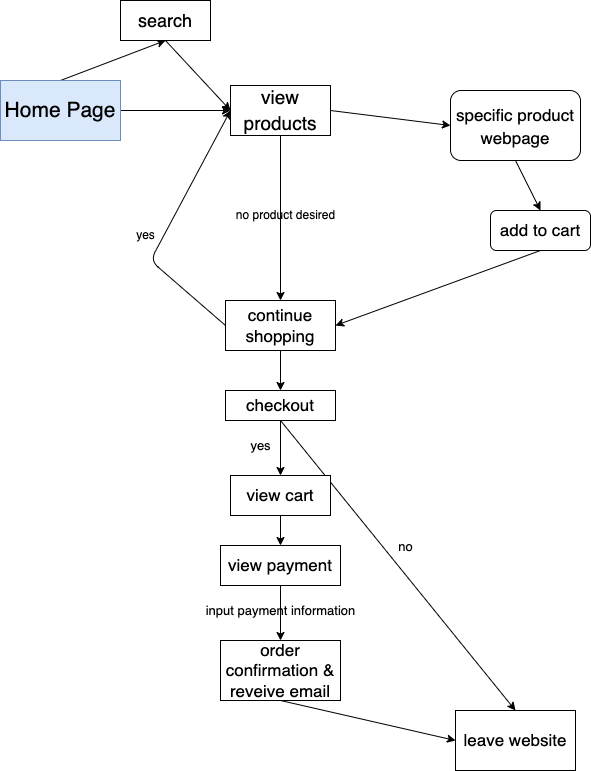

The diagram above was exported from draw.io. Its source (the exported page's mxGraphModel, read from the mxfile embedded in the PNG):
<mxGraphModel dx="736" dy="682" grid="1" gridSize="10" guides="1" tooltips="1" connect="1" arrows="1" fold="1" page="1" pageScale="1" pageWidth="850" pageHeight="1100" math="0" shadow="0">
  <root>
    <mxCell id="0" />
    <mxCell id="1" parent="0" />
    <mxCell id="13" style="edgeStyle=none;html=1;exitX=0.5;exitY=0;exitDx=0;exitDy=0;entryX=0.5;entryY=1;entryDx=0;entryDy=0;fontSize=19;" edge="1" parent="1" source="2" target="3">
      <mxGeometry relative="1" as="geometry" />
    </mxCell>
    <mxCell id="14" style="edgeStyle=none;html=1;exitX=1;exitY=0.5;exitDx=0;exitDy=0;fontSize=19;" edge="1" parent="1" source="2" target="8">
      <mxGeometry relative="1" as="geometry" />
    </mxCell>
    <mxCell id="2" value="&lt;font style=&quot;font-size: 21px;&quot;&gt;Home Page&lt;/font&gt;" style="whiteSpace=wrap;html=1;fillColor=#dae8fc;strokeColor=#6c8ebf;" vertex="1" parent="1">
      <mxGeometry x="40" y="100" width="120" height="60" as="geometry" />
    </mxCell>
    <mxCell id="15" style="edgeStyle=none;html=1;exitX=0.5;exitY=1;exitDx=0;exitDy=0;fontSize=19;" edge="1" parent="1" source="3">
      <mxGeometry relative="1" as="geometry">
        <mxPoint x="270" y="130" as="targetPoint" />
      </mxGeometry>
    </mxCell>
    <mxCell id="3" value="&lt;font style=&quot;font-size: 18px;&quot;&gt;search&lt;/font&gt;" style="rounded=0;whiteSpace=wrap;html=1;fontSize=21;" vertex="1" parent="1">
      <mxGeometry x="160" y="20" width="90" height="40" as="geometry" />
    </mxCell>
    <mxCell id="17" style="edgeStyle=none;html=1;exitX=1;exitY=0.5;exitDx=0;exitDy=0;entryX=0;entryY=0.5;entryDx=0;entryDy=0;fontSize=17;" edge="1" parent="1" source="8" target="16">
      <mxGeometry relative="1" as="geometry" />
    </mxCell>
    <mxCell id="21" style="edgeStyle=none;html=1;exitX=0.5;exitY=1;exitDx=0;exitDy=0;entryX=0.5;entryY=0;entryDx=0;entryDy=0;fontSize=17;" edge="1" parent="1" source="8" target="20">
      <mxGeometry relative="1" as="geometry" />
    </mxCell>
    <mxCell id="8" value="&lt;font style=&quot;font-size: 19px;&quot;&gt;view products&lt;/font&gt;" style="whiteSpace=wrap;html=1;fontSize=21;rounded=0;" vertex="1" parent="1">
      <mxGeometry x="270" y="105" width="100" height="50" as="geometry" />
    </mxCell>
    <mxCell id="19" style="edgeStyle=none;html=1;exitX=0.5;exitY=1;exitDx=0;exitDy=0;entryX=0.5;entryY=0;entryDx=0;entryDy=0;fontSize=17;" edge="1" parent="1" source="16" target="18">
      <mxGeometry relative="1" as="geometry" />
    </mxCell>
    <mxCell id="16" value="&lt;font style=&quot;font-size: 17px;&quot;&gt;specific product webpage&lt;/font&gt;" style="rounded=1;whiteSpace=wrap;html=1;fontSize=19;" vertex="1" parent="1">
      <mxGeometry x="490" y="110" width="130" height="70" as="geometry" />
    </mxCell>
    <mxCell id="22" style="edgeStyle=none;html=1;exitX=0.5;exitY=1;exitDx=0;exitDy=0;entryX=1;entryY=0.5;entryDx=0;entryDy=0;fontSize=17;" edge="1" parent="1" source="18" target="20">
      <mxGeometry relative="1" as="geometry" />
    </mxCell>
    <mxCell id="18" value="add to cart" style="rounded=1;whiteSpace=wrap;html=1;fontSize=17;" vertex="1" parent="1">
      <mxGeometry x="530" y="230" width="100" height="40" as="geometry" />
    </mxCell>
    <mxCell id="23" style="edgeStyle=none;html=1;exitX=0;exitY=0.5;exitDx=0;exitDy=0;entryX=0;entryY=0.5;entryDx=0;entryDy=0;fontSize=17;" edge="1" parent="1" source="20" target="8">
      <mxGeometry relative="1" as="geometry">
        <Array as="points">
          <mxPoint x="190" y="280" />
        </Array>
      </mxGeometry>
    </mxCell>
    <mxCell id="27" style="edgeStyle=none;html=1;exitX=0.5;exitY=1;exitDx=0;exitDy=0;entryX=0.5;entryY=0;entryDx=0;entryDy=0;fontSize=17;" edge="1" parent="1" source="20" target="26">
      <mxGeometry relative="1" as="geometry" />
    </mxCell>
    <mxCell id="20" value="continue shopping" style="rounded=0;whiteSpace=wrap;html=1;fontSize=17;" vertex="1" parent="1">
      <mxGeometry x="265" y="320" width="110" height="50" as="geometry" />
    </mxCell>
    <mxCell id="24" value="yes" style="text;html=1;align=center;verticalAlign=middle;resizable=0;points=[];autosize=1;strokeColor=none;fillColor=none;fontSize=12;" vertex="1" parent="1">
      <mxGeometry x="165" y="240" width="40" height="30" as="geometry" />
    </mxCell>
    <mxCell id="25" value="no product desired" style="text;html=1;align=center;verticalAlign=middle;resizable=0;points=[];autosize=1;strokeColor=none;fillColor=none;fontSize=12;" vertex="1" parent="1">
      <mxGeometry x="265" y="220" width="120" height="30" as="geometry" />
    </mxCell>
    <mxCell id="32" style="edgeStyle=none;html=1;exitX=0.5;exitY=1;exitDx=0;exitDy=0;entryX=0.5;entryY=0;entryDx=0;entryDy=0;fontSize=17;" edge="1" parent="1" source="26" target="30">
      <mxGeometry relative="1" as="geometry" />
    </mxCell>
    <mxCell id="44" style="edgeStyle=none;html=1;exitX=0.5;exitY=1;exitDx=0;exitDy=0;entryX=0.5;entryY=0;entryDx=0;entryDy=0;fontSize=13;" edge="1" parent="1" source="26" target="37">
      <mxGeometry relative="1" as="geometry" />
    </mxCell>
    <mxCell id="26" value="&lt;font style=&quot;font-size: 17px;&quot;&gt;checkout&lt;/font&gt;" style="rounded=0;whiteSpace=wrap;html=1;fontSize=12;" vertex="1" parent="1">
      <mxGeometry x="265" y="410" width="110" height="30" as="geometry" />
    </mxCell>
    <mxCell id="34" style="edgeStyle=none;html=1;exitX=0.5;exitY=1;exitDx=0;exitDy=0;entryX=0.5;entryY=0;entryDx=0;entryDy=0;fontSize=17;" edge="1" parent="1" source="30" target="33">
      <mxGeometry relative="1" as="geometry" />
    </mxCell>
    <mxCell id="30" value="view cart" style="rounded=0;whiteSpace=wrap;html=1;fontSize=17;" vertex="1" parent="1">
      <mxGeometry x="270" y="495" width="100" height="40" as="geometry" />
    </mxCell>
    <mxCell id="36" style="edgeStyle=none;html=1;exitX=0.5;exitY=1;exitDx=0;exitDy=0;entryX=0.5;entryY=0;entryDx=0;entryDy=0;fontSize=17;" edge="1" parent="1" source="33" target="35">
      <mxGeometry relative="1" as="geometry" />
    </mxCell>
    <mxCell id="33" value="view payment" style="rounded=0;whiteSpace=wrap;html=1;fontSize=17;" vertex="1" parent="1">
      <mxGeometry x="260" y="565" width="120" height="40" as="geometry" />
    </mxCell>
    <mxCell id="38" style="edgeStyle=none;html=1;exitX=0.5;exitY=1;exitDx=0;exitDy=0;entryX=0;entryY=0.5;entryDx=0;entryDy=0;fontSize=17;" edge="1" parent="1" source="35" target="37">
      <mxGeometry relative="1" as="geometry" />
    </mxCell>
    <mxCell id="35" value="order confirmation &amp;amp; reveive email" style="rounded=0;whiteSpace=wrap;html=1;fontSize=17;" vertex="1" parent="1">
      <mxGeometry x="260" y="660" width="120" height="60" as="geometry" />
    </mxCell>
    <mxCell id="37" value="leave website" style="rounded=0;whiteSpace=wrap;html=1;fontSize=17;" vertex="1" parent="1">
      <mxGeometry x="495" y="730" width="120" height="60" as="geometry" />
    </mxCell>
    <mxCell id="40" value="&lt;font style=&quot;font-size: 13px;&quot;&gt;no&lt;/font&gt;" style="text;html=1;align=center;verticalAlign=middle;resizable=0;points=[];autosize=1;strokeColor=none;fillColor=none;fontSize=17;" vertex="1" parent="1">
      <mxGeometry x="425" y="550" width="40" height="30" as="geometry" />
    </mxCell>
    <mxCell id="41" value="input payment information" style="text;html=1;align=center;verticalAlign=middle;resizable=0;points=[];autosize=1;strokeColor=none;fillColor=none;fontSize=13;" vertex="1" parent="1">
      <mxGeometry x="235" y="615" width="170" height="30" as="geometry" />
    </mxCell>
    <mxCell id="42" value="yes" style="text;html=1;align=center;verticalAlign=middle;resizable=0;points=[];autosize=1;strokeColor=none;fillColor=none;fontSize=13;" vertex="1" parent="1">
      <mxGeometry x="280" y="450" width="40" height="30" as="geometry" />
    </mxCell>
  </root>
</mxGraphModel>